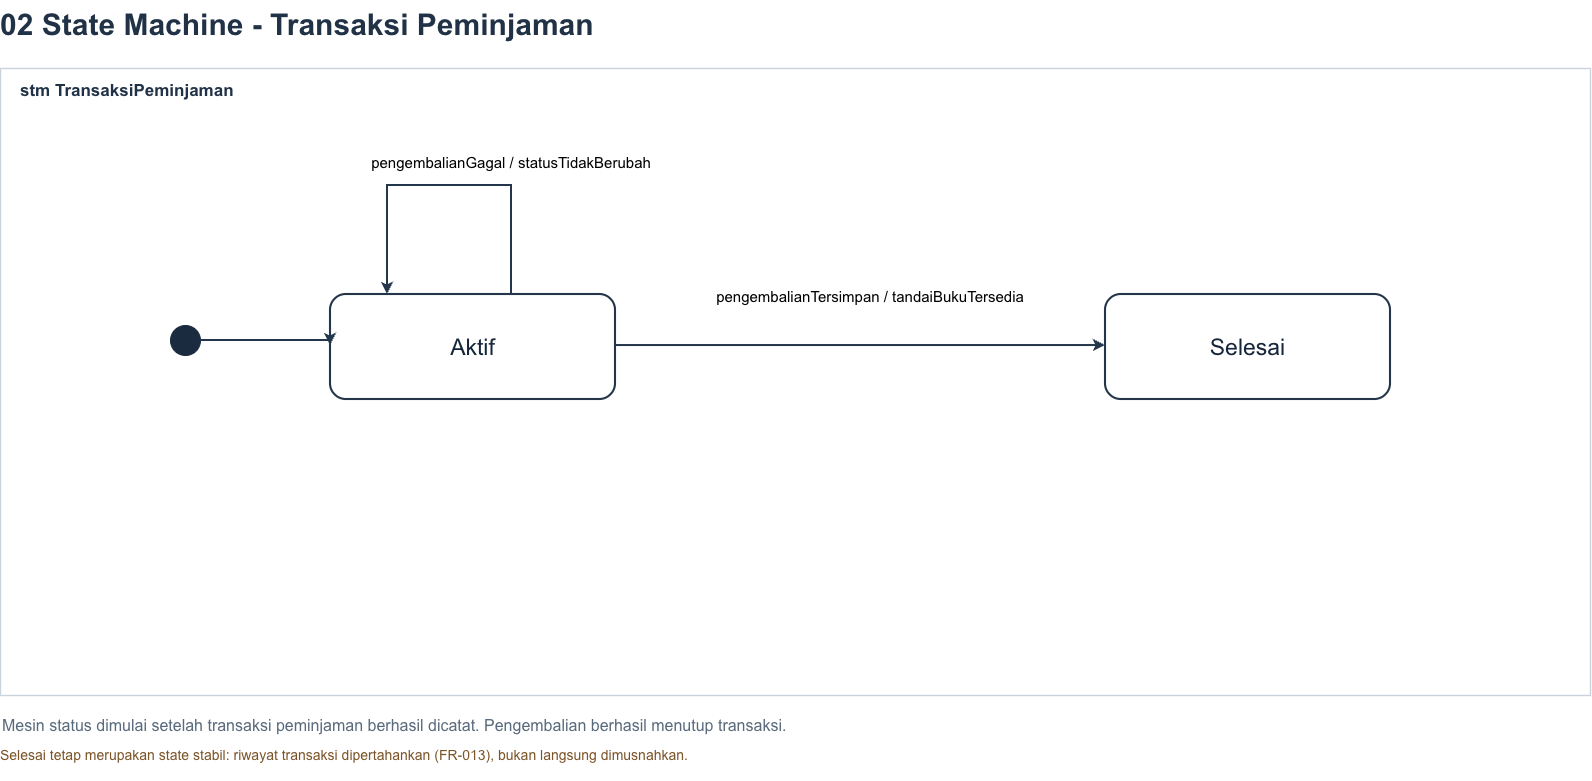

The diagram above was exported from draw.io. Its source (the exported page's mxGraphModel, read from the mxfile embedded in the PNG):
<mxGraphModel dx="1834" dy="1067" grid="1" gridSize="10" guides="1" tooltips="1" connect="1" arrows="1" fold="1" page="1" pageScale="1" pageWidth="1700" pageHeight="960" math="0" shadow="0">
  <root>
    <mxCell id="0" />
    <mxCell id="1" parent="0" />
    <mxCell id="frame" parent="1" style="rounded=0;whiteSpace=wrap;html=1;fillColor=none;strokeColor=#C8D3DF;strokeWidth=1.4;connectable=0;" value="" vertex="1">
      <mxGeometry height="627" width="1590" x="55" y="188" as="geometry" />
    </mxCell>
    <mxCell id="title" parent="1" style="text;html=1;whiteSpace=wrap;strokeColor=none;fillColor=none;align=left;verticalAlign=middle;fontFamily=Arial;fontSize=30;fontStyle=1;fontColor=#213247;spacing=0;" value="02  State Machine - Transaksi Peminjaman" vertex="1">
      <mxGeometry height="48" width="1550" x="55" y="120" as="geometry" />
    </mxCell>
    <mxCell id="frame_title" parent="1" style="text;html=1;whiteSpace=wrap;strokeColor=none;fillColor=none;align=left;verticalAlign=middle;fontFamily=Arial;fontSize=17;fontStyle=1;fontColor=#213247;spacing=0;" value="stm TransaksiPeminjaman" vertex="1">
      <mxGeometry height="34" width="360" x="75" y="194" as="geometry" />
    </mxCell>
    <mxCell id="desc" parent="1" style="text;html=1;whiteSpace=wrap;strokeColor=none;fillColor=none;align=left;verticalAlign=middle;fontFamily=Arial;fontSize=16;fontStyle=0;fontColor=#596A7C;spacing=0;" value="Mesin status dimulai setelah transaksi peminjaman berhasil dicatat. Pengembalian berhasil menutup transaksi." vertex="1">
      <mxGeometry height="34" width="1535" x="57.5" y="828" as="geometry" />
    </mxCell>
    <mxCell id="note" parent="1" style="text;html=1;whiteSpace=wrap;strokeColor=none;fillColor=none;align=left;verticalAlign=middle;fontFamily=Arial;fontSize=14;fontStyle=0;fontColor=#7B5428;spacing=0;" value="Selesai tetap merupakan state stabil: riwayat transaksi dipertahankan (FR-013), bukan langsung dimusnahkan." vertex="1">
      <mxGeometry height="50" width="1540" x="55" y="850" as="geometry" />
    </mxCell>
    <mxCell id="start" parent="1" style="ellipse;whiteSpace=wrap;html=1;aspect=fixed;fillColor=#1B2B3F;strokeColor=#1B2B3F;strokeWidth=1;" value="" vertex="1">
      <mxGeometry height="30" width="30" x="225" y="445" as="geometry" />
    </mxCell>
    <mxCell id="aktif" parent="1" style="rounded=1;arcSize=15;whiteSpace=wrap;html=1;fillColor=#FFFFFF;strokeColor=#25354A;strokeWidth=2.1;fontFamily=Arial;fontColor=#15263B;fontSize=23;align=center;verticalAlign=middle;" value="Aktif" vertex="1">
      <mxGeometry height="105" width="285" x="385" y="414" as="geometry" />
    </mxCell>
    <mxCell id="selesai" parent="1" style="rounded=1;arcSize=15;whiteSpace=wrap;html=1;fillColor=#FFFFFF;strokeColor=#25354A;strokeWidth=2.1;fontFamily=Arial;fontColor=#15263B;fontSize=23;align=center;verticalAlign=middle;" value="Selesai" vertex="1">
      <mxGeometry height="105" width="285" x="1160" y="414" as="geometry" />
    </mxCell>
    <mxCell id="tr1" edge="1" parent="1" source="start" style="edgeStyle=segmentEdgeStyle;rounded=0;html=1;jettySize=0;orthogonalLoop=1;strokeColor=#24364B;strokeWidth=2;endArrow=classic;endFill=1;startArrow=none;exitX=1.0;exitY=0.5;exitDx=0;exitDy=0;entryX=0.0;entryY=0.486;entryDx=0;entryDy=0;" target="aktif" value="">
      <mxGeometry relative="1" as="geometry" />
    </mxCell>
    <mxCell id="tr2" edge="1" parent="1" source="aktif" style="edgeStyle=segmentEdgeStyle;rounded=0;html=1;jettySize=0;orthogonalLoop=1;strokeColor=#24364B;strokeWidth=2;endArrow=classic;endFill=1;startArrow=none;exitX=1.0;exitY=0.486;exitDx=0;exitDy=0;entryX=0.0;entryY=0.486;entryDx=0;entryDy=0;" target="selesai" value="">
      <mxGeometry relative="1" as="geometry" />
    </mxCell>
    <mxCell id="edge_label_2" parent="1" style="text;html=1;whiteSpace=wrap;fillColor=none;align=center;verticalAlign=middle;fontFamily=Arial;fontSize=15;spacing=3;" value="pengembalianTersimpan / tandaiBukuTersedia" vertex="1">
      <mxGeometry height="33" width="430" x="710" y="400" as="geometry" />
    </mxCell>
    <mxCell id="tr3" edge="1" parent="1" source="aktif" style="edgeStyle=segmentEdgeStyle;rounded=0;html=1;jettySize=0;orthogonalLoop=1;strokeColor=#24364B;strokeWidth=2;endArrow=classic;endFill=1;startArrow=none;exitX=0.6;exitY=0.0;exitDx=0;exitDy=0;entryX=0.2;entryY=0.0;entryDx=0;entryDy=0;" target="aktif" value="">
      <mxGeometry relative="1" as="geometry">
        <Array as="points">
          <mxPoint x="566" y="305" />
          <mxPoint x="442" y="305" />
        </Array>
      </mxGeometry>
    </mxCell>
    <mxCell id="edge_label_3" parent="1" style="text;html=1;whiteSpace=wrap;fillColor=none;align=center;verticalAlign=middle;fontFamily=Arial;fontSize=15;spacing=3;" value="pengembalianGagal / statusTidakBerubah" vertex="1">
      <mxGeometry height="33" width="448" x="342" y="265" as="geometry" />
    </mxCell>
  </root>
</mxGraphModel>